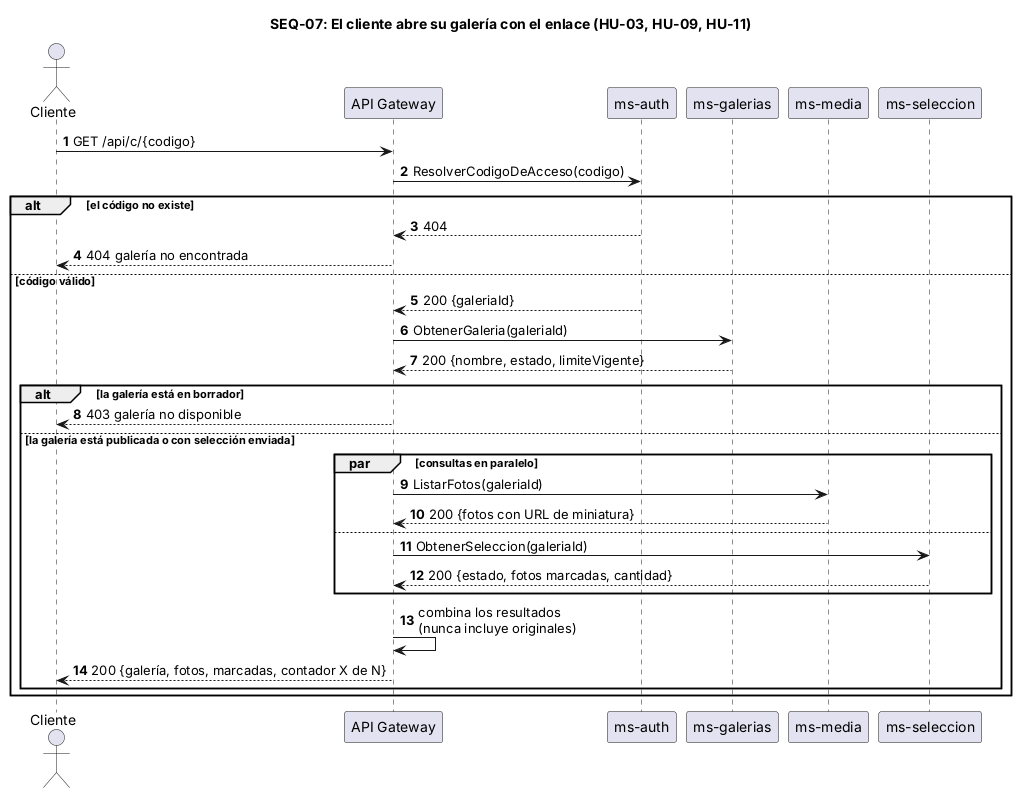

The diagram above was rendered by PlantUML. Its source (embedded in the PNG):
@startuml SEQ-07
title SEQ-07: El cliente abre su galería con el enlace (HU-03, HU-09, HU-11)
skinparam shadowing false
skinparam responseMessageBelowArrow true
autonumber

actor "Cliente" as C
participant "API Gateway" as GW
participant "ms-auth" as AUTH
participant "ms-galerias" as GAL
participant "ms-media" as MED
participant "ms-seleccion" as SEL

C -> GW : GET /api/c/{codigo}
GW -> AUTH : ResolverCodigoDeAcceso(codigo)
alt el código no existe
  AUTH --> GW : 404
  GW --> C : 404 galería no encontrada
else código válido
  AUTH --> GW : 200 {galeriaId}
  GW -> GAL : ObtenerGaleria(galeriaId)
  GAL --> GW : 200 {nombre, estado, limiteVigente}
  alt la galería está en borrador
    GW --> C : 403 galería no disponible
  else la galería está publicada o con selección enviada
    par consultas en paralelo
      GW -> MED : ListarFotos(galeriaId)
      MED --> GW : 200 {fotos con URL de miniatura}
    else
      GW -> SEL : ObtenerSeleccion(galeriaId)
      SEL --> GW : 200 {estado, fotos marcadas, cantidad}
    end
    GW -> GW : combina los resultados\n(nunca incluye originales)
    GW --> C : 200 {galería, fotos, marcadas, contador X de N}
  end
end
@enduml